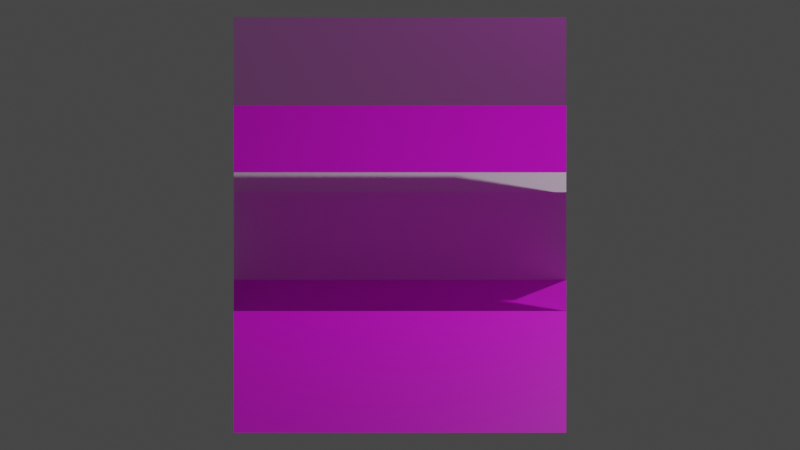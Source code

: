 # Source: Office.blend  (saved by Blender 2.93.21; exported with 4.5.12 LTS)
import bpy
from mathutils import Matrix  # noqa: F401  (used for matrix-valued properties, if any)

bpy.ops.wm.read_factory_settings(use_empty=True)
scene = bpy.context.scene
scene.name = 'Scene'

# ---- collections
col_collection = bpy.data.collections.new('Collection'); scene.collection.children.link(col_collection)

# ---- images (referenced by path relative to the original .blend; pixels are not part of the script)
import os
ASSET_DIR = os.environ.get("B2B_ASSET_DIR", "")  # directory of the original .blend (textures are referenced by path, not embedded)
HERE = os.path.dirname(os.path.abspath(__file__))  # packed textures are extracted next to this script under _unpacked/

def load_image(name, relpath, width, height, colorspace="sRGB"):
    """Load a texture the original file referenced (path relative to the .blend, or extracted next to this script)."""
    p = next((c for c in (os.path.join(HERE, relpath), os.path.join(ASSET_DIR, relpath)) if relpath and os.path.exists(c)), "")
    if p:
        img = bpy.data.images.load(p, check_existing=True)
        img.name = name
    else:  # same state as the original file: an image datablock whose file is absent (Cycles renders it pink)
        img = bpy.data.images.new(name, width, height)
        img.source = "FILE"
        img.filepath = "//" + (relpath or name)
    img.colorspace_settings.name = colorspace
    return img
img_the_office__5_1_png = load_image('the office (5)1.png', 'the office (5)1.png', 1024, 1024, 'sRGB')
img_office_png = load_image('office.png', 'office.png', 1024, 1024, 'sRGB')

# ---- materials (node trees are filled in below, after node groups)
mat_material = bpy.data.materials.new('Material')
mat_material.surface_render_method = 'BLENDED'
mat_material.blend_method = 'BLEND'
mat_material.alpha_threshold = 0.0
mat_material.use_transparent_shadow = False
mat_material.line_color = (0.0, 0.0, 0.0, 1.0)
mat_material_001 = bpy.data.materials.new('Material.001')
mat_material_001.use_transparent_shadow = False

# ---- material node trees
mat_material.use_nodes = True; mat_material.node_tree.nodes.clear()
_N = mat_material.node_tree.nodes; _L = mat_material.node_tree.links
n0 = _N.new('ShaderNodeOutputMaterial'); n0.name = 'Material Output'; n0.location = (300, 300)
n1 = _N.new('ShaderNodeBsdfPrincipled'); n1.name = 'Principled BSDF'; n1.location = (10, 300)
n1.distribution = 'GGX'
n1.subsurface_method = 'BURLEY'
n1.inputs[2].default_value = 0.4
n1.inputs[3].default_value = 1.45
n1.inputs[4].default_value = 0.45
n1.inputs[27].default_value = (0.0, 0.0, 0.0, 1.0)
n1.inputs[28].default_value = 1.0
n2 = _N.new('ShaderNodeTexImage'); n2.name = 'Image Texture'; n2.location = (-335, 256)
n2.image = img_the_office__5_1_png
n2.interpolation = 'Closest'
_L.new(n1.outputs[0], n0.inputs[0])
_L.new(n2.outputs[0], n1.inputs[0])
n0.is_active_output = True
mat_material_001.use_nodes = True; mat_material_001.node_tree.nodes.clear()
_N = mat_material_001.node_tree.nodes; _L = mat_material_001.node_tree.links
n0 = _N.new('ShaderNodeBsdfPrincipled'); n0.name = 'Principled BSDF'; n0.location = (10, 300)
n0.distribution = 'GGX'
n0.subsurface_method = 'BURLEY'
n0.inputs[3].default_value = 1.45
n0.inputs[27].default_value = (0.0, 0.0, 0.0, 1.0)
n0.inputs[28].default_value = 1.0
n1 = _N.new('ShaderNodeOutputMaterial'); n1.name = 'Material Output'; n1.location = (300, 300)
n2 = _N.new('ShaderNodeTexImage'); n2.name = 'Image Texture'; n2.location = (-416, 226)
n2.image = img_office_png
n2.interpolation = 'Closest'
_L.new(n0.outputs[0], n1.inputs[0])
_L.new(n2.outputs[0], n0.inputs[0])
n1.is_active_output = True

# ---- world
world_world = bpy.data.worlds.new('World'); scene.world = world_world
world_world.use_nodes = True; world_world.node_tree.nodes.clear()
_N = world_world.node_tree.nodes; _L = world_world.node_tree.links
n0 = _N.new('ShaderNodeOutputWorld'); n0.name = 'World Output'; n0.location = (300, 300)
n1 = _N.new('ShaderNodeBackground'); n1.name = 'Background'; n1.location = (10, 300)
n1.inputs[0].default_value = (0.05088, 0.05088, 0.05088, 1.0)
_L.new(n1.outputs[0], n0.inputs[0])
n0.is_active_output = True
world_world.color = (0.05088, 0.05088, 0.05088)
world_world.use_sun_shadow = False
world_world.sun_shadow_jitter_overblur = 0.0

# ---- cameras
cam_camera = bpy.data.cameras.new('Camera')
cam_camera.type = 'ORTHO'
cam_camera.clip_end = 100.0
cam_camera.ortho_scale = 7.314

# ---- lights
light_light = bpy.data.lights.new('Light', 'POINT')
light_light.transmission_factor = 0.0
light_light.energy = 1000.0
light_light.shadow_soft_size = 0.1
light_light.shadow_maximum_resolution = 0.006
light_light.use_absolute_resolution = True

# ---- meshes
me_plane = bpy.data.meshes.new('Plane')
me_plane.from_pydata([(-1.0, -1.0, 0.0), (1.0, -1.0, 0.0), (-1.0, 1.0, 0.0), (1.0, 1.0, 0.0)], [], [(0, 1, 3, 2)])
_uv = me_plane.uv_layers.new(name='UVMap')
_uv.uv.foreach_set('vector', [0.0, 0.0, 1.0, 0.0, 1.0, 1.0, 0.0, 1.0])
me_plane.materials.append(mat_material)
me_plane.use_remesh_fix_poles = True
me_plane.use_remesh_preserve_attributes = False
me_plane.update()
me_plane_001 = bpy.data.meshes.new('Plane.001')
me_plane_001.from_pydata([(-1.52, -3.8, 0.0), (1.52, -3.8, 0.0), (-1.52, 2.18, 0.0), (1.52, 2.18, 0.0)], [], [(0, 1, 3, 2)])
_uv = me_plane_001.uv_layers.new(name='UVMap')
_uv.uv.foreach_set('vector', [0.0, 0.9394, 0.08361, 0.9394, 0.08361, 0.9592, 0.0, 0.9592])
me_plane_001.materials.append(mat_material_001)
me_plane_001.use_remesh_fix_poles = True
me_plane_001.use_remesh_preserve_attributes = False
me_plane_001.update()
me_plane_002 = bpy.data.meshes.new('Plane.002')
me_plane_002.from_pydata([(-1.52, -1.0, 0.0), (1.52, -1.0, 0.0), (-1.52, 0.9267, 3.204e-09), (1.52, 0.9267, 3.204e-09), (-1.52, -1.0, -0.3604), (1.52, -1.0, -0.3604), (-1.52, 0.9267, -0.3604), (1.52, 0.9267, -0.3604)], [], [(0, 2, 3, 1), (4, 5, 7, 6), (3, 2, 6, 7), (0, 1, 5, 4), (1, 3, 7, 5), (2, 0, 4, 6)])
_uv = me_plane_002.uv_layers.new(name='UVMap')
_uv.uv.foreach_set('vector', [0.0, 0.0, 0.0, 1.0, 1.0, 1.0, 1.0, 0.0, 0.0, 0.0, 1.0, 0.0, 1.0, 1.0, 0.0, 1.0, 1.0, 1.0, 0.0, 1.0, 0.0, 1.0, 1.0, 1.0, 0.0, 0.0, 1.0, 0.0, 1.0, 0.0, 0.0, 0.0, 1.0, 0.0, 1.0, 1.0, 1.0, 1.0, 1.0, 0.0, 0.0, 1.0, 0.0, 0.0, 0.0, 0.0, 0.0, 1.0])
me_plane_002.use_remesh_fix_poles = True
me_plane_002.use_remesh_preserve_attributes = False
me_plane_002.update()

# ---- objects
ob_light = bpy.data.objects.new('Light', light_light)
ob_camera = bpy.data.objects.new('Camera', cam_camera)
ob_plane = bpy.data.objects.new('Plane', me_plane)
ob_plane_001 = bpy.data.objects.new('Plane.001', me_plane_001)
ob_plane_002 = bpy.data.objects.new('Plane.002', me_plane_002)

# ---- transforms, parenting, visibility, modifiers, constraints
ob_light.location = (4.076, 1.005, 5.904)
ob_light.rotation_euler = (0.6503, 0.05522, 1.866)
ob_light.lock_rotations_4d = False
ob_light.empty_display_type = 'ARROWS'
ob_light.color = (0.0, 0.0, 0.0, 0.0)
ob_light.lineart.crease_threshold = 0.0
ob_camera.location = (0.0, -7.458, 4.306)
ob_camera.rotation_euler = (1.047, -0.0, 0.0)
ob_camera.lock_rotations_4d = False
ob_camera.empty_display_type = 'ARROWS'
ob_camera.color = (0.0, 0.0, 0.0, 0.0)
ob_camera.display_type = 'WIRE'
ob_camera.lineart.crease_threshold = 0.0
ob_plane.location = (0.0, -1.182, 0.6825)
ob_plane.rotation_euler = (1.047, -0.0, 0.0)
ob_plane.scale = (1.52, 1.9, 1.0)
ob_plane_001.location = (0.0, 0.0, 0.0)
ob_plane_002.location = (0.0, -1.006, 0.0)
ob_plane_002.rotation_euler = (1.571, -0.0, 0.0)

# ---- collection membership
col_collection.objects.link(ob_light)
col_collection.objects.link(ob_camera)
col_collection.objects.link(ob_plane)
col_collection.objects.link(ob_plane_001)
col_collection.objects.link(ob_plane_002)

# ---- scene / render settings (as saved in the file)
scene.camera = ob_camera
scene.frame_start = 1; scene.frame_end = 250; scene.frame_set(1)
scene.render.engine = 'BLENDER_EEVEE_NEXT'
scene.cycles.use_denoising = False
scene.cycles.samples = 128
scene.cycles.sampling_pattern = 'TABULATED_SOBOL'
scene.cycles.use_adaptive_sampling = False
scene.cycles.use_light_tree = False
scene.view_settings.view_transform = 'Filmic'
bpy.context.view_layer.update()
